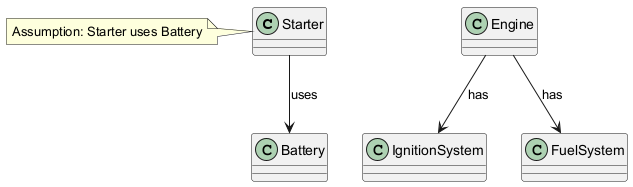

The diagram above was rendered by PlantUML. Its source (embedded in the PNG):
@startuml
class Starter
class Battery
class Engine
class IgnitionSystem
class FuelSystem
Starter --> Battery : uses
Engine --> IgnitionSystem : has
Engine --> FuelSystem : has
note left of Starter : Assumption: Starter uses Battery
@enduml